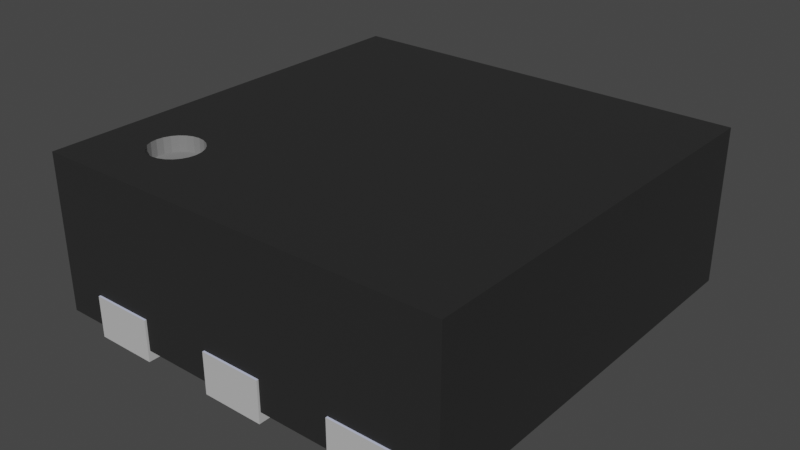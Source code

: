 # Source: QFN-24-1EP_3x4mm_P0.4mm_EP1.65x2.65mm.blend  (saved by Blender 3.2.14; exported with 4.5.12 LTS)
import bpy
from mathutils import Matrix  # noqa: F401  (used for matrix-valued properties, if any)

bpy.ops.wm.read_factory_settings(use_empty=True)
scene = bpy.context.scene
scene.name = 'Scene'

# ---- collections
col_collection = bpy.data.collections.new('Collection'); scene.collection.children.link(col_collection)

# ---- materials (node trees are filled in below, after node groups)
mat_shape_8_006 = bpy.data.materials.new('SHAPE_8.006')
mat_shape_8_006.use_transparent_shadow = False
mat_shape_8_006.diffuse_color = (0.5271, 0.5271, 0.5271, 1.0)
mat_shape_8_006.roughness = 0.9
mat_shape_1_021 = bpy.data.materials.new('SHAPE_1.021')
mat_shape_1_021.use_transparent_shadow = False
mat_shape_1_021.diffuse_color = (0.2159, 0.2159, 0.2159, 1.0)
mat_shape_1_021.roughness = 0.9
mat_shape_2_007 = bpy.data.materials.new('SHAPE_2.007')
mat_shape_2_007.use_transparent_shadow = False
mat_shape_2_007.diffuse_color = (0.01444, 0.01444, 0.01444, 1.0)
mat_shape_2_007.roughness = 0.9
mat_shape_19_005 = bpy.data.materials.new('SHAPE_19.005')
mat_shape_19_005.use_transparent_shadow = False
mat_shape_19_005.diffuse_color = (0.5906, 0.6376, 0.855, 1.0)
mat_shape_19_005.roughness = 0.9

# ---- material node trees
mat_shape_8_006.use_nodes = True; mat_shape_8_006.node_tree.nodes.clear()
_N = mat_shape_8_006.node_tree.nodes; _L = mat_shape_8_006.node_tree.links
n0 = _N.new('ShaderNodeBsdfPrincipled'); n0.name = 'Principled BSDF'; n0.location = (10, 300)
n0.distribution = 'GGX'
n0.subsurface_method = 'RANDOM_WALK_SKIN'
n0.inputs[0].default_value = (0.5271, 0.5271, 0.5271, 1.0)
n0.inputs[2].default_value = 0.9
n0.inputs[3].default_value = 1.45
n0.inputs[27].default_value = (0.0, 0.0, 0.0, 1.0)
n0.inputs[28].default_value = 1.0
n1 = _N.new('ShaderNodeOutputMaterial'); n1.name = 'Material Output'; n1.location = (300, 300)
_L.new(n0.outputs[0], n1.inputs[0])
n1.is_active_output = True
mat_shape_1_021.use_nodes = True; mat_shape_1_021.node_tree.nodes.clear()
_N = mat_shape_1_021.node_tree.nodes; _L = mat_shape_1_021.node_tree.links
n0 = _N.new('ShaderNodeBsdfPrincipled'); n0.name = 'Principled BSDF'; n0.location = (10, 300)
n0.distribution = 'GGX'
n0.subsurface_method = 'RANDOM_WALK_SKIN'
n0.inputs[0].default_value = (0.2159, 0.2159, 0.2159, 1.0)
n0.inputs[2].default_value = 0.9
n0.inputs[3].default_value = 1.45
n0.inputs[27].default_value = (0.0, 0.0, 0.0, 1.0)
n0.inputs[28].default_value = 1.0
n1 = _N.new('ShaderNodeOutputMaterial'); n1.name = 'Material Output'; n1.location = (300, 300)
_L.new(n0.outputs[0], n1.inputs[0])
n1.is_active_output = True
mat_shape_2_007.use_nodes = True; mat_shape_2_007.node_tree.nodes.clear()
_N = mat_shape_2_007.node_tree.nodes; _L = mat_shape_2_007.node_tree.links
n0 = _N.new('ShaderNodeBsdfPrincipled'); n0.name = 'Principled BSDF'; n0.location = (10, 300)
n0.distribution = 'GGX'
n0.subsurface_method = 'RANDOM_WALK_SKIN'
n0.inputs[0].default_value = (0.01444, 0.01444, 0.01444, 1.0)
n0.inputs[2].default_value = 0.9
n0.inputs[3].default_value = 1.45
n0.inputs[27].default_value = (0.0, 0.0, 0.0, 1.0)
n0.inputs[28].default_value = 1.0
n1 = _N.new('ShaderNodeOutputMaterial'); n1.name = 'Material Output'; n1.location = (300, 300)
_L.new(n0.outputs[0], n1.inputs[0])
n1.is_active_output = True
mat_shape_19_005.use_nodes = True; mat_shape_19_005.node_tree.nodes.clear()
_N = mat_shape_19_005.node_tree.nodes; _L = mat_shape_19_005.node_tree.links
n0 = _N.new('ShaderNodeBsdfPrincipled'); n0.name = 'Principled BSDF'; n0.location = (10, 300)
n0.distribution = 'GGX'
n0.subsurface_method = 'RANDOM_WALK_SKIN'
n0.inputs[0].default_value = (0.5906, 0.6376, 0.855, 1.0)
n0.inputs[2].default_value = 0.9
n0.inputs[3].default_value = 1.45
n0.inputs[27].default_value = (0.0, 0.0, 0.0, 1.0)
n0.inputs[28].default_value = 1.0
n1 = _N.new('ShaderNodeOutputMaterial'); n1.name = 'Material Output'; n1.location = (300, 300)
_L.new(n0.outputs[0], n1.inputs[0])
n1.is_active_output = True

# ---- world
world_world = bpy.data.worlds.new('World'); scene.world = world_world
world_world.use_nodes = True; world_world.node_tree.nodes.clear()
_N = world_world.node_tree.nodes; _L = world_world.node_tree.links
n0 = _N.new('ShaderNodeOutputWorld'); n0.name = 'World Output'; n0.location = (300, 300)
n1 = _N.new('ShaderNodeBackground'); n1.name = 'Background'; n1.location = (10, 300)
n1.inputs[0].default_value = (0.05088, 0.05088, 0.05088, 1.0)
_L.new(n1.outputs[0], n0.inputs[0])
n0.is_active_output = True
world_world.color = (0.05088, 0.05088, 0.05088)
world_world.use_sun_shadow = False
world_world.sun_shadow_jitter_overblur = 0.0

# ---- meshes
me_shape_9_indexedfaceset_018 = bpy.data.meshes.new('SHAPE_9_IndexedFaceSet.018')
me_shape_9_indexedfaceset_018.from_pydata([(0.5, 1.01, 0.2), (0.8, 1.0, 0.2), (-0.525, -0.65, 0.8), (-0.5417, -0.7125, 0.8), (-0.5875, -0.7583, 0.8), (-0.6824, -0.7707, 0.8), (-0.7125, -0.7583, 0.8), (-0.7583, -0.7125, 0.8), (-0.775, -0.65, 0.725), (-0.7707, -0.6824, 0.725), (-0.7583, -0.7125, 0.725), (-0.7384, -0.7384, 0.725), (-0.7125, -0.7583, 0.725), (-0.65, -0.775, 0.725), (-0.5875, -0.7583, 0.725), (1.0, -1.0, 0.8), (1.0, 1.0, 0.8), (-0.5293, -0.6824, 0.8), (-0.5616, -0.7384, 0.8), (-0.6176, -0.7707, 0.8), (-0.65, -0.775, 0.8), (-0.7384, -0.7384, 0.8), (-0.7707, -0.6824, 0.8), (-0.7707, -0.6176, 0.8), (-0.7125, -0.5417, 0.8), (-0.5875, -0.5417, 0.8), (-0.5616, -0.5616, 0.8), (-0.8, 1.0, 0.05), (-0.15, 1.0, 0.2), (0.5, 1.0, 0.05), (0.5, 1.0, 0.2), (1.0, 1.0, 0.05), (1.0, -1.0, 0.05), (0.15, -1.0, 0.2), (-1.0, -1.0, 0.05), (-1.0, 1.0, 0.05), (-1.0, 1.0, 0.8), (-1.0, -1.0, 0.8), (-0.775, -0.65, 0.8), (-0.7583, -0.5875, 0.8), (-0.7384, -0.5616, 0.8), (-0.6824, -0.5293, 0.8), (-0.65, -0.525, 0.8), (-0.6176, -0.5293, 0.8), (-0.5417, -0.5875, 0.8), (-0.5293, -0.6176, 0.8), (-0.525, -0.65, 0.725), (-0.5293, -0.6176, 0.725), (-0.5875, -0.5417, 0.725), (-0.65, -0.525, 0.725), (-0.6824, -0.5293, 0.725), (-0.7384, -0.5616, 0.725), (-0.7583, -0.5875, 0.725), (0.8, 1.0, 0.05), (0.8, 1.01, 0.2), (0.8, 1.01, 0.0), (0.8, 0.75, 0.05), (0.5, 0.75, 0.05), (0.15, 1.0, 0.05), (0.15, 0.75, 0.0), (0.15, 1.01, 0.2), (-0.15, 1.01, 0.2), (0.15, 1.0, 0.2), (-0.15, 0.75, 0.05), (-0.15, 1.01, 0.0), (-0.5, 1.0, 0.2), (-0.8, 0.75, 0.0), (-0.8, 1.01, 0.0), (-0.8, 1.0, 0.2), (0.15, 0.75, 0.05), (-0.15, 1.0, 0.05), (-0.5, 1.0, 0.05), (-0.8, -1.0, 0.05), (-0.15, -1.0, 0.05), (0.15, -1.0, 0.05), (0.5, -0.75, 0.05), (-0.8, 0.5, 0.05), (0.5, -1.0, 0.05), (0.5, -1.01, 0.2), (0.8, -1.01, 0.2), (0.8, -1.0, 0.2), (0.5, -1.0, 0.2), (0.8, -1.0, 0.05), (-0.8, -1.01, 0.2), (-0.8, -1.01, 0.0), (-0.8, -0.75, 0.05), (-0.5, -1.01, 0.2), (-0.5, -1.0, 0.2), (-0.8, -1.0, 0.2), (-0.5, -0.75, 0.05), (-0.5, -1.0, 0.05), (-0.5, -1.01, 0.0), (-0.15, -1.01, 0.2), (-0.15, -1.01, 0.0), (-0.15, -0.75, 0.05), (0.15, -1.01, 0.2), (-0.15, -1.0, 0.2), (-0.5417, -0.5875, 0.725), (-0.5616, -0.5616, 0.725), (-0.6176, -0.5293, 0.725), (-0.7125, -0.5417, 0.725), (-0.7707, -0.6176, 0.725), (-0.6824, -0.7707, 0.725), (-0.6176, -0.7707, 0.725), (-0.5616, -0.7384, 0.725), (-0.5417, -0.7125, 0.725), (-0.5293, -0.6824, 0.725), (0.8, 0.75, 0.0), (0.5, 0.75, 0.0), (0.5, 1.01, 0.0), (-0.15, 0.75, 0.0), (0.15, 1.01, 0.0), (-0.5, 0.75, 0.0), (-0.5, 0.75, 0.05), (-0.8, 0.75, 0.05), (-0.5, 1.01, 0.0), (-0.5, 1.01, 0.2), (-0.8, 1.01, 0.2), (0.8, 0.5, 0.05), (0.8, -0.5, 0.05), (-0.8, 0.5, 0.0), (-0.8, -0.2, 0.05), (-0.5, -0.5, 0.0), (-0.8, -0.2, 0.0), (-0.5, -0.5, 0.05), (0.5, -0.75, 0.0), (0.8, -0.75, 0.0), (0.8, -0.75, 0.05), (-0.15, -0.75, 0.0), (0.15, -0.75, 0.0), (0.15, -0.75, 0.05), (-0.8, -0.75, 0.0), (0.5, -1.01, 0.0), (0.8, -1.01, 0.0), (-0.5, -0.75, 0.0), (0.15, -1.01, 0.0), (0.8, 0.5, 0.0), (0.8, -0.5, 0.0)], [], [(54, 30, 0), (54, 1, 30), (22, 38, 8), (22, 8, 9), (7, 9, 10), (7, 22, 9), (21, 10, 11), (21, 7, 10), (6, 11, 12), (6, 21, 11), (5, 12, 102), (5, 6, 12), (20, 102, 13), (20, 5, 102), (19, 13, 103), (19, 20, 13), (4, 103, 14), (4, 19, 103), (18, 14, 104), (18, 4, 14), (3, 104, 105), (3, 18, 104), (17, 105, 106), (17, 3, 105), (2, 106, 46), (2, 17, 106), (7, 21, 37), (6, 37, 21), (5, 37, 6), (22, 7, 37), (38, 22, 37), (20, 37, 5), (23, 38, 37), (19, 37, 20), (15, 17, 2), (15, 3, 17), (15, 18, 3), (15, 4, 18), (15, 19, 4), (15, 45, 44), (15, 2, 45), (15, 37, 19), (36, 39, 23), (36, 40, 39), (36, 24, 40), (36, 41, 24), (36, 42, 41), (36, 43, 42), (36, 25, 43), (36, 23, 37), (16, 26, 25), (16, 44, 26), (16, 15, 44), (16, 25, 36), (68, 36, 35), (27, 68, 35), (65, 36, 68), (28, 36, 65), (70, 65, 71), (70, 28, 65), (16, 28, 62), (16, 36, 28), (30, 16, 62), (29, 62, 58), (29, 30, 62), (1, 16, 30), (31, 1, 53), (31, 16, 1), (16, 31, 32), (16, 32, 15), (80, 32, 82), (15, 80, 81), (15, 32, 80), (33, 81, 77), (33, 77, 74), (33, 15, 81), (96, 15, 33), (87, 96, 73), (87, 73, 90), (34, 88, 72), (37, 87, 88), (37, 15, 96), (37, 96, 87), (37, 88, 34), (35, 36, 37), (35, 37, 34), (45, 2, 46), (45, 46, 47), (44, 47, 97), (44, 45, 47), (26, 97, 98), (26, 44, 97), (25, 98, 48), (25, 26, 98), (43, 48, 99), (43, 25, 48), (42, 99, 49), (42, 43, 99), (41, 49, 50), (41, 42, 49), (24, 50, 100), (24, 41, 50), (40, 100, 51), (40, 24, 100), (39, 51, 52), (39, 40, 51), (23, 52, 101), (23, 39, 52), (38, 101, 8), (38, 23, 101), (1, 54, 53), (107, 53, 55), (56, 53, 107), (54, 55, 53), (29, 57, 108), (29, 0, 30), (109, 29, 108), (109, 0, 29), (62, 60, 58), (59, 58, 111), (69, 58, 59), (60, 111, 58), (60, 28, 61), (60, 62, 28), (70, 63, 110), (70, 61, 28), (64, 70, 110), (64, 61, 70), (65, 116, 71), (112, 71, 115), (113, 71, 112), (116, 115, 71), (116, 68, 117), (116, 65, 68), (27, 114, 66), (27, 117, 68), (67, 27, 66), (67, 117, 27), (85, 34, 72), (121, 34, 85), (124, 85, 89), (124, 121, 85), (94, 89, 90), (94, 90, 73), (94, 124, 89), (130, 124, 94), (75, 130, 74), (75, 74, 77), (35, 121, 76), (35, 34, 121), (35, 76, 114), (127, 82, 32), (27, 35, 114), (113, 114, 76), (119, 75, 127), (119, 130, 75), (119, 127, 32), (63, 113, 76), (70, 71, 113), (70, 113, 63), (118, 119, 32), (118, 57, 69), (29, 58, 69), (29, 69, 57), (56, 57, 118), (31, 56, 118), (31, 53, 56), (31, 118, 32), (119, 124, 130), (76, 118, 69), (76, 69, 63), (77, 81, 78), (132, 77, 78), (125, 75, 77), (125, 77, 132), (80, 79, 78), (80, 78, 81), (82, 127, 126), (82, 126, 133), (79, 80, 82), (133, 79, 82), (72, 88, 83), (84, 72, 83), (131, 85, 72), (131, 72, 84), (87, 86, 83), (87, 83, 88), (90, 89, 134), (90, 134, 91), (86, 87, 90), (91, 86, 90), (73, 96, 92), (93, 73, 92), (128, 94, 73), (128, 73, 93), (33, 95, 92), (33, 92, 96), (74, 130, 129), (74, 129, 135), (95, 33, 74), (135, 95, 74), (98, 47, 46), (98, 97, 47), (98, 99, 48), (98, 49, 99), (98, 50, 49), (98, 100, 50), (98, 51, 100), (98, 52, 51), (98, 101, 52), (98, 8, 101), (98, 9, 8), (98, 10, 9), (98, 11, 10), (98, 12, 11), (98, 102, 12), (98, 13, 102), (98, 103, 13), (98, 14, 103), (98, 104, 14), (98, 105, 104), (98, 106, 105), (98, 46, 106), (56, 107, 108), (56, 108, 57), (55, 108, 107), (55, 109, 108), (55, 54, 0), (55, 0, 109), (69, 59, 110), (69, 110, 63), (111, 110, 59), (111, 64, 110), (111, 60, 61), (111, 61, 64), (113, 112, 66), (113, 66, 114), (115, 66, 112), (115, 67, 66), (115, 116, 117), (115, 117, 67), (118, 136, 137), (118, 137, 119), (136, 118, 76), (136, 76, 120), (120, 76, 121), (120, 121, 123), (121, 124, 122), (121, 122, 123), (119, 137, 122), (119, 122, 124), (126, 75, 125), (126, 127, 75), (129, 94, 128), (129, 130, 94), (134, 85, 131), (134, 89, 85), (126, 125, 132), (126, 132, 133), (79, 133, 132), (79, 132, 78), (134, 131, 84), (134, 84, 91), (86, 91, 84), (86, 84, 83), (129, 128, 93), (129, 93, 135), (95, 135, 93), (95, 93, 92), (122, 137, 136), (120, 123, 122), (120, 122, 136)])
me_shape_9_indexedfaceset_018.polygons.foreach_set('material_index', [0, 0, 1, 1, 1, 1, 1, 1, 1, 1, 1, 1, 1, 1, 1, 1, 1, 1, 1, 1, 1, 1, 1, 1, 1, 1, 2, 2, 2, 2, 2, 2, 2, 2, 2, 2, 2, 2, 2, 2, 2, 2, 2, 2, 2, 2, 2, 2, 2, 2, 2, 2, 2, 2, 2, 2, 2, 2, 2, 2, 2, 2, 2, 2, 2, 2, 2, 2, 2, 2, 2, 2, 2, 2, 2, 2, 2, 2, 2, 2, 2, 2, 2, 2, 2, 2, 1, 1, 1, 1, 1, 1, 1, 1, 1, 1, 1, 1, 1, 1, 1, 1, 1, 1, 1, 1, 1, 1, 1, 1, 0, 0, 0, 0, 0, 0, 0, 0, 0, 0, 0, 0, 0, 0, 0, 0, 0, 0, 0, 0, 0, 0, 0, 0, 0, 0, 0, 0, 2, 2, 2, 2, 2, 2, 2, 2, 2, 2, 2, 2, 2, 2, 2, 2, 2, 2, 2, 2, 2, 2, 2, 2, 2, 2, 2, 2, 2, 2, 2, 2, 2, 0, 0, 0, 0, 3, 3, 0, 0, 0, 0, 0, 0, 0, 0, 3, 3, 0, 0, 0, 0, 0, 0, 0, 0, 3, 3, 0, 0, 0, 0, 1, 1, 1, 1, 1, 1, 1, 1, 1, 1, 1, 1, 1, 1, 1, 1, 1, 1, 1, 1, 1, 1, 0, 0, 0, 0, 0, 0, 0, 0, 0, 0, 0, 0, 0, 0, 0, 0, 0, 0, 0, 0, 0, 0, 0, 0, 0, 0, 0, 0, 0, 0, 0, 0, 0, 0, 0, 0, 0, 0, 0, 0, 0, 0, 0, 0, 0, 0, 0, 0, 0])
_uv = me_shape_9_indexedfaceset_018.uv_layers.new(name='UVMap')
_uv.uv.foreach_set('vector', [1.0, 1.0, 0.0, 0.0, 0.0, 1.0, 1.0, 1.0, 1.0, 0.0, 0.0, 0.0, 0.01704, 0.7412, 0.0, 1.0, 0.0, 1.0, 0.01704, 0.7412, 0.0, 1.0, 0.01704, 0.7412, 0.06699, 0.5, 0.01704, 0.7412, 0.06699, 0.5, 0.06699, 0.5, 0.01704, 0.7412, 0.01704, 0.7412, 0.1464, 0.2929, 0.06699, 0.5, 0.1464, 0.2929, 0.1464, 0.2929, 0.06699, 0.5, 0.06699, 0.5, 0.25, 0.134, 0.1464, 0.2929, 0.25, 0.134, 0.25, 0.134, 0.1464, 0.2929, 0.1464, 0.2929, 0.3706, 0.03407, 0.25, 0.134, 0.3706, 0.03407, 0.3706, 0.03407, 0.25, 0.134, 0.25, 0.134, 0.5, 0.0, 0.3706, 0.03407, 0.5, 0.0, 0.5, 0.0, 0.3706, 0.03407, 0.3706, 0.03407, 0.6294, 0.03407, 0.5, 0.0, 0.6294, 0.03407, 0.6294, 0.03407, 0.5, 0.0, 0.5, 0.0, 0.75, 0.134, 0.6294, 0.03407, 0.75, 0.134, 0.75, 0.134, 0.6294, 0.03407, 0.6294, 0.03407, 0.8536, 0.2929, 0.75, 0.134, 0.8536, 0.2929, 0.8536, 0.2929, 0.75, 0.134, 0.75, 0.134, 0.933, 0.5, 0.8536, 0.2929, 0.933, 0.5, 0.933, 0.5, 0.8536, 0.2929, 0.8536, 0.2929, 0.983, 0.7412, 0.933, 0.5, 0.983, 0.7412, 0.983, 0.7412, 0.933, 0.5, 0.933, 0.5, 1.0, 1.0, 0.983, 0.7412, 1.0, 1.0, 1.0, 1.0, 0.983, 0.7412, 0.983, 0.7412, 0.1209, 0.1437, 0.1308, 0.1308, 0.0, 0.0, 0.1437, 0.1209, 0.0, 0.0, 0.1308, 0.1308, 0.1588, 0.1146, 0.0, 0.0, 0.1437, 0.1209, 0.1146, 0.1588, 0.1209, 0.1437, 0.0, 0.0, 0.1125, 0.175, 0.1146, 0.1588, 0.0, 0.0, 0.175, 0.1125, 0.0, 0.0, 0.1588, 0.1146, 0.1146, 0.1912, 0.1125, 0.175, 0.0, 0.0, 0.1912, 0.1146, 0.0, 0.0, 0.175, 0.1125, 1.0, 0.0, 0.2354, 0.1588, 0.2375, 0.175, 1.0, 0.0, 0.2291, 0.1437, 0.2354, 0.1588, 1.0, 0.0, 0.2192, 0.1308, 0.2291, 0.1437, 1.0, 0.0, 0.2063, 0.1209, 0.2192, 0.1308, 1.0, 0.0, 0.1912, 0.1146, 0.2063, 0.1209, 1.0, 0.0, 0.2354, 0.1912, 0.2291, 0.2063, 1.0, 0.0, 0.2375, 0.175, 0.2354, 0.1912, 1.0, 0.0, 0.0, 0.0, 0.1912, 0.1146, 0.0, 1.0, 0.1209, 0.2063, 0.1146, 0.1912, 0.0, 1.0, 0.1308, 0.2192, 0.1209, 0.2063, 0.0, 1.0, 0.1437, 0.2291, 0.1308, 0.2192, 0.0, 1.0, 0.1588, 0.2354, 0.1437, 0.2291, 0.0, 1.0, 0.175, 0.2375, 0.1588, 0.2354, 0.0, 1.0, 0.1912, 0.2354, 0.175, 0.2375, 0.0, 1.0, 0.2063, 0.2291, 0.1912, 0.2354, 0.0, 1.0, 0.1146, 0.1912, 0.0, 0.0, 1.0, 1.0, 0.2192, 0.2192, 0.2063, 0.2291, 1.0, 1.0, 0.2291, 0.2063, 0.2192, 0.2192, 1.0, 1.0, 1.0, 0.0, 0.2291, 0.2063, 1.0, 1.0, 0.2063, 0.2291, 0.0, 1.0, 0.1, 0.2, 0.0, 1.0, 0.0, 0.0, 0.1, 0.0, 0.1, 0.2, 0.0, 0.0, 0.25, 0.2, 0.0, 1.0, 0.1, 0.2, 0.425, 0.2, 0.0, 1.0, 0.25, 0.2, 0.425, 0.0, 0.25, 0.2, 0.25, 0.0, 0.425, 0.0, 0.425, 0.2, 0.25, 0.2, 1.0, 1.0, 0.425, 0.2, 0.575, 0.2, 1.0, 1.0, 0.0, 1.0, 0.425, 0.2, 0.75, 0.2, 1.0, 1.0, 0.575, 0.2, 0.75, 0.0, 0.575, 0.2, 0.575, 0.0, 0.75, 0.0, 0.75, 0.2, 0.575, 0.2, 0.9, 0.2, 1.0, 1.0, 0.75, 0.2, 1.0, 0.0, 0.9, 0.2, 0.9, 0.0, 1.0, 0.0, 1.0, 1.0, 0.9, 0.2, 1.0, 1.0, 1.0, 0.0, 0.0, 0.0, 1.0, 1.0, 0.0, 0.0, 0.0, 1.0, 0.9, 0.2, 1.0, 0.0, 0.9, 0.0, 1.0, 1.0, 0.9, 0.2, 0.75, 0.2, 1.0, 1.0, 1.0, 0.0, 0.9, 0.2, 0.575, 0.2, 0.75, 0.2, 0.75, 0.0, 0.575, 0.2, 0.75, 0.0, 0.575, 0.0, 0.575, 0.2, 1.0, 1.0, 0.75, 0.2, 0.425, 0.2, 1.0, 1.0, 0.575, 0.2, 0.25, 0.2, 0.425, 0.2, 0.425, 0.0, 0.25, 0.2, 0.425, 0.0, 0.25, 0.0, 0.0, 0.0, 0.1, 0.2, 0.1, 0.0, 0.0, 1.0, 0.25, 0.2, 0.1, 0.2, 0.0, 1.0, 1.0, 1.0, 0.425, 0.2, 0.0, 1.0, 0.425, 0.2, 0.25, 0.2, 0.0, 1.0, 0.1, 0.2, 0.0, 0.0, 1.0, 0.0, 1.0, 1.0, 0.0, 1.0, 1.0, 0.0, 0.0, 1.0, 0.0, 0.0, 0.983, 0.2588, 1.0, 0.0, 1.0, 0.0, 0.983, 0.2588, 1.0, 0.0, 0.983, 0.2588, 0.933, 0.5, 0.983, 0.2588, 0.933, 0.5, 0.933, 0.5, 0.983, 0.2588, 0.983, 0.2588, 0.8536, 0.7071, 0.933, 0.5, 0.8536, 0.7071, 0.8536, 0.7071, 0.933, 0.5, 0.933, 0.5, 0.75, 0.866, 0.8536, 0.7071, 0.75, 0.866, 0.75, 0.866, 0.8536, 0.7071, 0.8536, 0.7071, 0.6294, 0.9659, 0.75, 0.866, 0.6294, 0.9659, 0.6294, 0.9659, 0.75, 0.866, 0.75, 0.866, 0.5, 1.0, 0.6294, 0.9659, 0.5, 1.0, 0.5, 1.0, 0.6294, 0.9659, 0.6294, 0.9659, 0.3706, 0.9659, 0.5, 1.0, 0.3706, 0.9659, 0.3706, 0.9659, 0.5, 1.0, 0.5, 1.0, 0.25, 0.866, 0.3706, 0.9659, 0.25, 0.866, 0.25, 0.866, 0.3706, 0.9659, 0.3706, 0.9659, 0.1464, 0.7071, 0.25, 0.866, 0.1464, 0.7071, 0.1464, 0.7071, 0.25, 0.866, 0.25, 0.866, 0.06699, 0.5, 0.1464, 0.7071, 0.06699, 0.5, 0.06699, 0.5, 0.1464, 0.7071, 0.1464, 0.7071, 0.01704, 0.2588, 0.06699, 0.5, 0.01704, 0.2588, 0.01704, 0.2588, 0.06699, 0.5, 0.06699, 0.5, 0.0, 0.0, 0.01704, 0.2588, 0.0, 0.0, 0.0, 0.0, 0.01704, 0.2588, 0.01704, 0.2588, 0.9615, 1.0, 1.0, 1.0, 0.9615, 0.25, 0.0, 0.0, 0.9615, 0.25, 1.0, 0.0, 0.0, 0.25, 0.9615, 0.25, 0.0, 0.0, 1.0, 1.0, 1.0, 0.0, 0.9615, 0.25, 0.9615, 0.25, 0.0, 0.25, 0.0, 0.0, 0.9615, 0.25, 1.0, 1.0, 0.9615, 1.0, 1.0, 0.0, 0.9615, 0.25, 0.0, 0.0, 1.0, 0.0, 1.0, 1.0, 0.9615, 0.25, 0.9615, 1.0, 1.0, 1.0, 0.9615, 0.25, 0.0, 0.0, 0.9615, 0.25, 1.0, 0.0, 0.0, 0.25, 0.9615, 0.25, 0.0, 0.0, 1.0, 1.0, 1.0, 0.0, 0.9615, 0.25, 1.0, 1.0, 0.0, 0.0, 0.0, 1.0, 1.0, 1.0, 1.0, 0.0, 0.0, 0.0, 0.9615, 0.25, 0.0, 0.25, 0.0, 0.0, 0.9615, 0.25, 1.0, 1.0, 0.9615, 1.0, 1.0, 0.0, 0.9615, 0.25, 0.0, 0.0, 1.0, 0.0, 1.0, 1.0, 0.9615, 0.25, 0.9615, 1.0, 1.0, 1.0, 0.9615, 0.25, 0.0, 0.0, 0.9615, 0.25, 1.0, 0.0, 0.0, 0.25, 0.9615, 0.25, 0.0, 0.0, 1.0, 1.0, 1.0, 0.0, 0.9615, 0.25, 1.0, 1.0, 0.0, 0.0, 0.0, 1.0, 1.0, 1.0, 1.0, 0.0, 0.0, 0.0, 0.9615, 0.25, 0.0, 0.25, 0.0, 0.0, 0.9615, 0.25, 1.0, 1.0, 0.9615, 1.0, 1.0, 0.0, 0.9615, 0.25, 0.0, 0.0, 1.0, 0.0, 1.0, 1.0, 0.9615, 0.25, 0.1, 0.125, 0.0, 0.0, 0.1, 0.0, 0.1, 0.4, 0.0, 0.0, 0.1, 0.125, 0.25, 0.25, 0.1, 0.125, 0.25, 0.125, 0.25, 0.25, 0.1, 0.4, 0.1, 0.125, 0.425, 0.125, 0.25, 0.125, 0.25, 0.0, 0.425, 0.125, 0.25, 0.0, 0.425, 0.0, 0.425, 0.125, 0.25, 0.25, 0.25, 0.125, 0.575, 0.125, 0.25, 0.25, 0.425, 0.125, 0.75, 0.125, 0.575, 0.125, 0.575, 0.0, 0.75, 0.125, 0.575, 0.0, 0.75, 0.0, 0.0, 1.0, 0.1, 0.4, 0.1, 0.75, 0.0, 1.0, 0.0, 0.0, 0.1, 0.4, 0.0, 1.0, 0.1, 0.75, 0.1, 0.875, 0.9, 0.125, 0.9, 0.0, 1.0, 0.0, 0.1, 1.0, 0.0, 1.0, 0.1, 0.875, 0.25, 0.875, 0.1, 0.875, 0.1, 0.75, 0.9, 0.25, 0.75, 0.125, 0.9, 0.125, 0.9, 0.25, 0.575, 0.125, 0.75, 0.125, 0.9, 0.25, 0.9, 0.125, 1.0, 0.0, 0.425, 0.875, 0.25, 0.875, 0.1, 0.75, 0.425, 1.0, 0.25, 1.0, 0.25, 0.875, 0.425, 1.0, 0.25, 0.875, 0.425, 0.875, 0.9, 0.75, 0.9, 0.25, 1.0, 0.0, 0.9, 0.75, 0.75, 0.875, 0.575, 0.875, 0.75, 1.0, 0.575, 1.0, 0.575, 0.875, 0.75, 1.0, 0.575, 0.875, 0.75, 0.875, 0.9, 0.875, 0.75, 0.875, 0.9, 0.75, 1.0, 1.0, 0.9, 0.875, 0.9, 0.75, 1.0, 1.0, 0.9, 1.0, 0.9, 0.875, 1.0, 1.0, 0.9, 0.75, 1.0, 0.0, 0.9, 0.25, 0.25, 0.25, 0.575, 0.125, 0.1, 0.75, 0.9, 0.75, 0.575, 0.875, 0.1, 0.75, 0.575, 0.875, 0.425, 0.875, 0.03846, 0.25, 0.03846, 1.0, 0.0, 1.0, 0.0, 0.0, 0.03846, 0.25, 0.0, 1.0, 1.0, 0.0, 1.0, 0.25, 0.03846, 0.25, 1.0, 0.0, 0.03846, 0.25, 0.0, 0.0, 1.0, 1.0, 1.0, 0.0, 0.0, 0.0, 1.0, 1.0, 0.0, 0.0, 0.0, 1.0, 0.03846, 0.25, 1.0, 0.25, 1.0, 0.0, 0.03846, 0.25, 1.0, 0.0, 0.0, 0.0, 0.0, 1.0, 0.03846, 1.0, 0.03846, 0.25, 0.0, 0.0, 0.0, 1.0, 0.03846, 0.25, 0.03846, 0.25, 0.03846, 1.0, 0.0, 1.0, 0.0, 0.0, 0.03846, 0.25, 0.0, 1.0, 1.0, 0.0, 1.0, 0.25, 0.03846, 0.25, 1.0, 0.0, 0.03846, 0.25, 0.0, 0.0, 1.0, 1.0, 1.0, 0.0, 0.0, 0.0, 1.0, 1.0, 0.0, 0.0, 0.0, 1.0, 0.03846, 0.25, 1.0, 0.25, 1.0, 0.0, 0.03846, 0.25, 1.0, 0.0, 0.0, 0.0, 0.0, 1.0, 0.03846, 1.0, 0.03846, 0.25, 0.0, 0.0, 0.0, 1.0, 0.03846, 0.25, 0.03846, 0.25, 0.03846, 1.0, 0.0, 1.0, 0.0, 0.0, 0.03846, 0.25, 0.0, 1.0, 1.0, 0.0, 1.0, 0.25, 0.03846, 0.25, 1.0, 0.0, 0.03846, 0.25, 0.0, 0.0, 1.0, 1.0, 1.0, 0.0, 0.0, 0.0, 1.0, 1.0, 0.0, 0.0, 0.0, 1.0, 0.03846, 0.25, 1.0, 0.25, 1.0, 0.0, 0.03846, 0.25, 1.0, 0.0, 0.0, 0.0, 0.0, 1.0, 0.03846, 1.0, 0.03846, 0.25, 0.0, 0.0, 0.0, 1.0, 0.03846, 0.25, 0.8536, 0.8536, 0.983, 0.6294, 1.0, 0.5, 0.8536, 0.8536, 0.933, 0.75, 0.983, 0.6294, 0.8536, 0.8536, 0.6294, 0.983, 0.75, 0.933, 0.8536, 0.8536, 0.5, 1.0, 0.6294, 0.983, 0.8536, 0.8536, 0.3706, 0.983, 0.5, 1.0, 0.8536, 0.8536, 0.25, 0.933, 0.3706, 0.983, 0.8536, 0.8536, 0.1464, 0.8536, 0.25, 0.933, 0.8536, 0.8536, 0.06699, 0.75, 0.1464, 0.8536, 0.8536, 0.8536, 0.01704, 0.6294, 0.06699, 0.75, 0.8536, 0.8536, 0.0, 0.5, 0.01704, 0.6294, 0.8536, 0.8536, 0.01704, 0.3706, 0.0, 0.5, 0.8536, 0.8536, 0.06699, 0.25, 0.01704, 0.3706, 0.8536, 0.8536, 0.1464, 0.1464, 0.06699, 0.25, 0.8536, 0.8536, 0.25, 0.06699, 0.1464, 0.1464, 0.8536, 0.8536, 0.3706, 0.01704, 0.25, 0.06699, 0.8536, 0.8536, 0.5, 0.0, 0.3706, 0.01704, 0.8536, 0.8536, 0.6294, 0.01704, 0.5, 0.0, 0.8536, 0.8536, 0.75, 0.06699, 0.6294, 0.01704, 0.8536, 0.8536, 0.8536, 0.1464, 0.75, 0.06699, 0.8536, 0.8536, 0.933, 0.25, 0.8536, 0.1464, 0.8536, 0.8536, 0.983, 0.3706, 0.933, 0.25, 0.8536, 0.8536, 1.0, 0.5, 0.983, 0.3706, 1.0, 1.0, 1.0, 0.0, 0.0, 0.0, 1.0, 1.0, 0.0, 0.0, 0.0, 1.0, 1.0, 1.0, 0.0, 0.0, 1.0, 0.0, 1.0, 1.0, 0.0, 1.0, 0.0, 0.0, 1.0, 0.0, 1.0, 1.0, 0.0, 1.0, 1.0, 0.0, 0.0, 1.0, 0.0, 0.0, 1.0, 1.0, 1.0, 0.0, 0.0, 0.0, 1.0, 1.0, 0.0, 0.0, 0.0, 1.0, 1.0, 1.0, 0.0, 0.0, 1.0, 0.0, 1.0, 1.0, 0.0, 1.0, 0.0, 0.0, 1.0, 0.0, 1.0, 1.0, 0.0, 1.0, 1.0, 0.0, 0.0, 1.0, 0.0, 0.0, 1.0, 1.0, 1.0, 0.0, 0.0, 0.0, 1.0, 1.0, 0.0, 0.0, 0.0, 1.0, 1.0, 1.0, 0.0, 0.0, 1.0, 0.0, 1.0, 1.0, 0.0, 1.0, 0.0, 0.0, 1.0, 0.0, 1.0, 1.0, 0.0, 1.0, 1.0, 0.0, 0.0, 1.0, 0.0, 0.0, 1.0, 1.0, 1.0, 0.0, 0.0, 0.0, 1.0, 1.0, 0.0, 0.0, 0.0, 1.0, 1.0, 0.0, 1.0, 1.0, 0.0, 1.0, 1.0, 0.0, 0.0, 1.0, 0.0, 0.0, 1.0, 0.0, 1.0, 1.0, 0.0, 1.0, 1.0, 0.0, 0.0, 1.0, 0.0, 0.0, 0.0, 1.0, 1.0, 0.0, 1.0, 0.0, 0.0, 1.0, 1.0, 0.0, 0.0, 1.0, 1.0, 1.0, 1.0, 0.0, 0.0, 0.0, 1.0, 1.0, 0.0, 0.0, 0.0, 1.0, 1.0, 0.0, 0.0, 1.0, 0.0, 0.0, 1.0, 0.0, 1.0, 1.0, 0.0, 1.0, 1.0, 0.0, 0.0, 1.0, 0.0, 0.0, 1.0, 0.0, 1.0, 1.0, 0.0, 1.0, 1.0, 0.0, 0.0, 1.0, 0.0, 0.0, 1.0, 0.0, 1.0, 1.0, 0.0, 1.0, 1.0, 1.0, 0.0, 1.0, 0.0, 0.0, 1.0, 1.0, 0.0, 0.0, 1.0, 0.0, 1.0, 1.0, 1.0, 0.0, 0.0, 0.0, 1.0, 1.0, 0.0, 0.0, 0.0, 1.0, 1.0, 1.0, 0.0, 1.0, 0.0, 0.0, 1.0, 1.0, 0.0, 0.0, 1.0, 0.0, 1.0, 1.0, 1.0, 0.0, 0.0, 0.0, 1.0, 1.0, 0.0, 0.0, 0.0, 1.0, 1.0, 1.0, 0.0, 1.0, 0.0, 0.0, 1.0, 1.0, 0.0, 0.0, 1.0, 0.0, 1.0, 1.0, 1.0, 0.0, 0.0, 0.0, 1.0, 1.0, 0.0, 0.0, 0.0, 1.0, 0.1875, 0.0, 1.0, 0.0, 1.0, 1.0, 0.0, 1.0, 0.0, 0.3, 0.1875, 0.0, 0.0, 1.0, 0.1875, 0.0, 1.0, 1.0])
me_shape_9_indexedfaceset_018.materials.append(mat_shape_8_006)
me_shape_9_indexedfaceset_018.materials.append(mat_shape_1_021)
me_shape_9_indexedfaceset_018.materials.append(mat_shape_2_007)
me_shape_9_indexedfaceset_018.materials.append(mat_shape_19_005)
me_shape_9_indexedfaceset_018.update()

# ---- objects
ob_shape_9_indexedfaceset = bpy.data.objects.new('SHAPE_9_IndexedFaceSet', me_shape_9_indexedfaceset_018)

# ---- transforms, parenting, visibility, modifiers, constraints
ob_shape_9_indexedfaceset.location = (0.0, 0.0, 0.0)

# ---- collection membership
col_collection.objects.link(ob_shape_9_indexedfaceset)

# ---- scene / render settings (as saved in the file)
scene.frame_start = 1; scene.frame_end = 250; scene.frame_set(1)
scene.render.engine = 'BLENDER_EEVEE_NEXT'
scene.cycles.sampling_pattern = 'TABULATED_SOBOL'
scene.cycles.use_light_tree = False
scene.view_settings.view_transform = 'Filmic'
bpy.context.view_layer.update()

# ---- added for rendering (the .blend has no active camera and no usable light): camera, sun
cam_auto = bpy.data.cameras.new('AutoCamera')
cam_auto.lens = 50.0
cam_auto.sensor_width = 36.0
cam_auto.clip_end = 1000.0
ob_auto_camera = bpy.data.objects.new('AutoCamera', cam_auto)
scene.collection.objects.link(ob_auto_camera)
ob_auto_camera.location = (2.73222, -3.27866, 2.58577)
ob_auto_camera.rotation_euler = (1.09748, -7.21219e-08, 0.694738)
scene.camera = ob_auto_camera
light_auto_sun = bpy.data.lights.new('AutoSun', 'SUN')
light_auto_sun.energy = 3.0
light_auto_sun.angle = 0.0523599
ob_auto_sun = bpy.data.objects.new('AutoSun', light_auto_sun)
scene.collection.objects.link(ob_auto_sun)
ob_auto_sun.rotation_euler = (0.872665, 0.174533, 0.523599)
bpy.context.view_layer.update()
